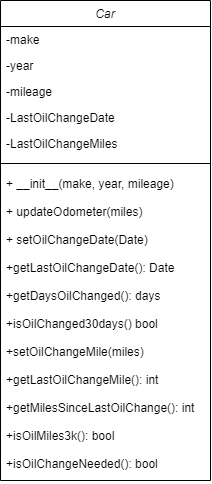

The diagram above was exported from draw.io. Its source (the exported page's mxGraphModel, read from the mxfile embedded in the PNG):
<mxGraphModel dx="519" dy="581" grid="1" gridSize="10" guides="1" tooltips="1" connect="1" arrows="1" fold="1" page="1" pageScale="1" pageWidth="827" pageHeight="1169" math="0" shadow="0">
  <root>
    <mxCell id="WIyWlLk6GJQsqaUBKTNV-0" />
    <mxCell id="WIyWlLk6GJQsqaUBKTNV-1" parent="WIyWlLk6GJQsqaUBKTNV-0" />
    <mxCell id="zkfFHV4jXpPFQw0GAbJ--0" value="Car" style="swimlane;fontStyle=2;align=center;verticalAlign=top;childLayout=stackLayout;horizontal=1;startSize=26;horizontalStack=0;resizeParent=1;resizeLast=0;collapsible=1;marginBottom=0;rounded=0;shadow=0;strokeWidth=1;" parent="WIyWlLk6GJQsqaUBKTNV-1" vertex="1">
      <mxGeometry x="220" y="120" width="210" height="480" as="geometry">
        <mxRectangle x="220" y="120" width="160" height="26" as="alternateBounds" />
      </mxGeometry>
    </mxCell>
    <mxCell id="zkfFHV4jXpPFQw0GAbJ--1" value="-make" style="text;align=left;verticalAlign=top;spacingLeft=4;spacingRight=4;overflow=hidden;rotatable=0;points=[[0,0.5],[1,0.5]];portConstraint=eastwest;" parent="zkfFHV4jXpPFQw0GAbJ--0" vertex="1">
      <mxGeometry y="26" width="210" height="26" as="geometry" />
    </mxCell>
    <mxCell id="zkfFHV4jXpPFQw0GAbJ--2" value="-year" style="text;align=left;verticalAlign=top;spacingLeft=4;spacingRight=4;overflow=hidden;rotatable=0;points=[[0,0.5],[1,0.5]];portConstraint=eastwest;rounded=0;shadow=0;html=0;" parent="zkfFHV4jXpPFQw0GAbJ--0" vertex="1">
      <mxGeometry y="52" width="210" height="26" as="geometry" />
    </mxCell>
    <mxCell id="zkfFHV4jXpPFQw0GAbJ--3" value="-mileage" style="text;align=left;verticalAlign=top;spacingLeft=4;spacingRight=4;overflow=hidden;rotatable=0;points=[[0,0.5],[1,0.5]];portConstraint=eastwest;rounded=0;shadow=0;html=0;" parent="zkfFHV4jXpPFQw0GAbJ--0" vertex="1">
      <mxGeometry y="78" width="210" height="26" as="geometry" />
    </mxCell>
    <mxCell id="QpHjpz6CuM7A0DD3TAv4-0" value="-LastOilChangeDate" style="text;align=left;verticalAlign=top;spacingLeft=4;spacingRight=4;overflow=hidden;rotatable=0;points=[[0,0.5],[1,0.5]];portConstraint=eastwest;rounded=0;shadow=0;html=0;" vertex="1" parent="zkfFHV4jXpPFQw0GAbJ--0">
      <mxGeometry y="104" width="210" height="26" as="geometry" />
    </mxCell>
    <mxCell id="QpHjpz6CuM7A0DD3TAv4-1" value="-LastOilChangeMiles" style="text;align=left;verticalAlign=top;spacingLeft=4;spacingRight=4;overflow=hidden;rotatable=0;points=[[0,0.5],[1,0.5]];portConstraint=eastwest;rounded=0;shadow=0;html=0;" vertex="1" parent="zkfFHV4jXpPFQw0GAbJ--0">
      <mxGeometry y="130" width="210" height="26" as="geometry" />
    </mxCell>
    <mxCell id="zkfFHV4jXpPFQw0GAbJ--4" value="" style="line;html=1;strokeWidth=1;align=left;verticalAlign=middle;spacingTop=-1;spacingLeft=3;spacingRight=3;rotatable=0;labelPosition=right;points=[];portConstraint=eastwest;" parent="zkfFHV4jXpPFQw0GAbJ--0" vertex="1">
      <mxGeometry y="156" width="210" height="14" as="geometry" />
    </mxCell>
    <mxCell id="zkfFHV4jXpPFQw0GAbJ--5" value="+ __init__(make, year, mileage)&#10;&#10;+ updateOdometer(miles)&#10;&#10;+ setOilChangeDate(Date)&#10;&#10;+getLastOilChangeDate(): Date&#10;&#10;+getDaysOilChanged(): days&#10;&#10;+isOilChanged30days() bool&#10;&#10;+setOilChangeMile(miles)&#10;&#10;+getLastOilChangeMile(): int&#10;&#10;+getMilesSinceLastOilChange(): int&#10;&#10;+isOilMiles3k(): bool&#10;&#10;+isOilChangeNeeded(): bool" style="text;align=left;verticalAlign=top;spacingLeft=4;spacingRight=4;overflow=hidden;rotatable=0;points=[[0,0.5],[1,0.5]];portConstraint=eastwest;" parent="zkfFHV4jXpPFQw0GAbJ--0" vertex="1">
      <mxGeometry y="170" width="210" height="310" as="geometry" />
    </mxCell>
  </root>
</mxGraphModel>